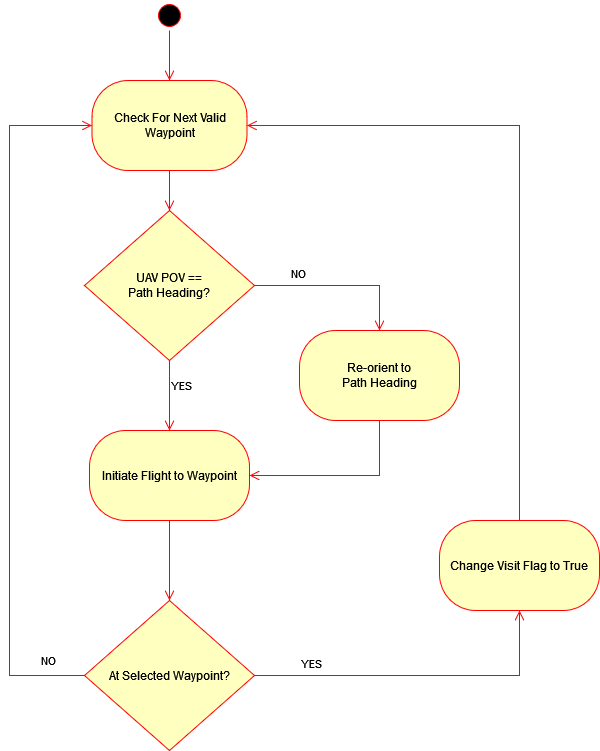

The diagram above was exported from draw.io. Its source (the exported page's mxGraphModel, read from the mxfile embedded in the PNG):
<mxGraphModel dx="1422" dy="710" grid="1" gridSize="10" guides="1" tooltips="1" connect="1" arrows="1" fold="1" page="1" pageScale="1" pageWidth="850" pageHeight="1100" math="0" shadow="0">
  <root>
    <mxCell id="0" />
    <mxCell id="1" parent="0" />
    <mxCell id="HaXaQ5E0BjMqJWI1M5KT-2" value="" style="ellipse;html=1;shape=startState;fillColor=#000000;strokeColor=#ff0000;" parent="1" vertex="1">
      <mxGeometry x="225" y="60" width="30" height="30" as="geometry" />
    </mxCell>
    <mxCell id="HaXaQ5E0BjMqJWI1M5KT-3" value="" style="edgeStyle=orthogonalEdgeStyle;html=1;verticalAlign=bottom;endArrow=open;endSize=8;strokeColor=#ff0000;rounded=0;entryX=0.5;entryY=0;entryDx=0;entryDy=0;" parent="1" source="HaXaQ5E0BjMqJWI1M5KT-2" target="HaXaQ5E0BjMqJWI1M5KT-4" edge="1">
      <mxGeometry relative="1" as="geometry">
        <mxPoint x="257.5" y="150" as="targetPoint" />
      </mxGeometry>
    </mxCell>
    <mxCell id="HaXaQ5E0BjMqJWI1M5KT-4" value="Check For Next Valid Waypoint" style="rounded=1;whiteSpace=wrap;html=1;arcSize=40;fontColor=#000000;fillColor=#ffffc0;strokeColor=#ff0000;" parent="1" vertex="1">
      <mxGeometry x="162.5" y="140" width="155" height="90" as="geometry" />
    </mxCell>
    <mxCell id="HaXaQ5E0BjMqJWI1M5KT-5" value="" style="edgeStyle=orthogonalEdgeStyle;html=1;verticalAlign=bottom;endArrow=open;endSize=8;strokeColor=#ff0000;rounded=0;entryX=0.5;entryY=0;entryDx=0;entryDy=0;" parent="1" source="HaXaQ5E0BjMqJWI1M5KT-4" target="w0WDRvAq3e5U5MBxtoUQ-5" edge="1">
      <mxGeometry relative="1" as="geometry">
        <mxPoint x="240" y="270" as="targetPoint" />
      </mxGeometry>
    </mxCell>
    <mxCell id="HaXaQ5E0BjMqJWI1M5KT-7" value="Initiate Flight to Waypoint" style="rounded=1;whiteSpace=wrap;html=1;arcSize=40;fontColor=#000000;fillColor=#ffffc0;strokeColor=#ff0000;" parent="1" vertex="1">
      <mxGeometry x="160" y="490" width="160" height="90" as="geometry" />
    </mxCell>
    <mxCell id="HaXaQ5E0BjMqJWI1M5KT-8" value="" style="edgeStyle=orthogonalEdgeStyle;html=1;verticalAlign=bottom;endArrow=open;endSize=8;strokeColor=#ff0000;rounded=0;entryX=0.5;entryY=0;entryDx=0;entryDy=0;" parent="1" source="HaXaQ5E0BjMqJWI1M5KT-7" target="HaXaQ5E0BjMqJWI1M5KT-28" edge="1">
      <mxGeometry relative="1" as="geometry">
        <mxPoint x="240" y="770" as="targetPoint" />
      </mxGeometry>
    </mxCell>
    <mxCell id="HaXaQ5E0BjMqJWI1M5KT-28" value="At Selected Waypoint?" style="rhombus;whiteSpace=wrap;html=1;fillColor=#ffffc0;strokeColor=#ff0000;" parent="1" vertex="1">
      <mxGeometry x="155" y="660" width="170" height="150" as="geometry" />
    </mxCell>
    <mxCell id="HaXaQ5E0BjMqJWI1M5KT-29" value="NO" style="edgeStyle=orthogonalEdgeStyle;html=1;align=left;verticalAlign=bottom;endArrow=open;endSize=8;strokeColor=#ff0000;rounded=0;exitX=0;exitY=0.5;exitDx=0;exitDy=0;entryX=0;entryY=0.5;entryDx=0;entryDy=0;" parent="1" source="HaXaQ5E0BjMqJWI1M5KT-28" target="HaXaQ5E0BjMqJWI1M5KT-4" edge="1">
      <mxGeometry x="-0.8728" y="-5" relative="1" as="geometry">
        <mxPoint x="100" y="230" as="targetPoint" />
        <Array as="points">
          <mxPoint x="80" y="735" />
          <mxPoint x="80" y="185" />
        </Array>
        <mxPoint as="offset" />
      </mxGeometry>
    </mxCell>
    <mxCell id="HaXaQ5E0BjMqJWI1M5KT-30" value="YES" style="edgeStyle=orthogonalEdgeStyle;html=1;align=left;verticalAlign=top;endArrow=open;endSize=8;strokeColor=#ff0000;rounded=0;entryX=0.5;entryY=1;entryDx=0;entryDy=0;" parent="1" source="HaXaQ5E0BjMqJWI1M5KT-28" target="HaXaQ5E0BjMqJWI1M5KT-31" edge="1">
      <mxGeometry x="-0.7273" y="25" relative="1" as="geometry">
        <mxPoint x="440" y="745" as="targetPoint" />
        <mxPoint as="offset" />
      </mxGeometry>
    </mxCell>
    <mxCell id="HaXaQ5E0BjMqJWI1M5KT-31" value="Change Visit Flag to True" style="rounded=1;whiteSpace=wrap;html=1;arcSize=40;fontColor=#000000;fillColor=#ffffc0;strokeColor=#ff0000;" parent="1" vertex="1">
      <mxGeometry x="510" y="580" width="160" height="90" as="geometry" />
    </mxCell>
    <mxCell id="HaXaQ5E0BjMqJWI1M5KT-32" value="" style="edgeStyle=orthogonalEdgeStyle;html=1;verticalAlign=bottom;endArrow=open;endSize=8;strokeColor=#ff0000;rounded=0;entryX=1;entryY=0.5;entryDx=0;entryDy=0;exitX=0.5;exitY=0;exitDx=0;exitDy=0;" parent="1" source="HaXaQ5E0BjMqJWI1M5KT-31" target="HaXaQ5E0BjMqJWI1M5KT-4" edge="1">
      <mxGeometry relative="1" as="geometry">
        <mxPoint x="420" y="420" as="targetPoint" />
        <Array as="points">
          <mxPoint x="590" y="185" />
        </Array>
        <mxPoint x="610" y="430" as="sourcePoint" />
      </mxGeometry>
    </mxCell>
    <mxCell id="w0WDRvAq3e5U5MBxtoUQ-1" value="&lt;div&gt;Re-orient to&lt;/div&gt;&lt;div&gt;Path Heading&lt;/div&gt;" style="rounded=1;whiteSpace=wrap;html=1;arcSize=40;fontColor=#000000;fillColor=#ffffc0;strokeColor=#ff0000;" vertex="1" parent="1">
      <mxGeometry x="370" y="390" width="160" height="90" as="geometry" />
    </mxCell>
    <mxCell id="w0WDRvAq3e5U5MBxtoUQ-2" value="" style="edgeStyle=orthogonalEdgeStyle;html=1;verticalAlign=bottom;endArrow=open;endSize=8;strokeColor=#ff0000;rounded=0;entryX=1;entryY=0.5;entryDx=0;entryDy=0;exitX=0.5;exitY=1;exitDx=0;exitDy=0;" edge="1" parent="1" source="w0WDRvAq3e5U5MBxtoUQ-1" target="HaXaQ5E0BjMqJWI1M5KT-7">
      <mxGeometry relative="1" as="geometry">
        <mxPoint x="345" y="420" as="targetPoint" />
        <mxPoint x="240" y="380" as="sourcePoint" />
      </mxGeometry>
    </mxCell>
    <mxCell id="w0WDRvAq3e5U5MBxtoUQ-4" value="YES" style="edgeStyle=orthogonalEdgeStyle;html=1;align=left;verticalAlign=bottom;endArrow=open;endSize=8;strokeColor=#ff0000;rounded=0;exitX=0.5;exitY=1;exitDx=0;exitDy=0;entryX=0.5;entryY=0;entryDx=0;entryDy=0;" edge="1" parent="1" source="w0WDRvAq3e5U5MBxtoUQ-5" target="HaXaQ5E0BjMqJWI1M5KT-7">
      <mxGeometry relative="1" as="geometry">
        <mxPoint x="170" y="470" as="targetPoint" />
        <mxPoint x="150" y="360" as="sourcePoint" />
      </mxGeometry>
    </mxCell>
    <mxCell id="w0WDRvAq3e5U5MBxtoUQ-5" value="&lt;div&gt;UAV POV ==&lt;/div&gt;&lt;div&gt;Path Heading?&lt;br&gt;&lt;/div&gt;" style="rhombus;whiteSpace=wrap;html=1;fillColor=#ffffc0;strokeColor=#ff0000;" vertex="1" parent="1">
      <mxGeometry x="155" y="270" width="170" height="150" as="geometry" />
    </mxCell>
    <mxCell id="w0WDRvAq3e5U5MBxtoUQ-6" value="NO" style="edgeStyle=orthogonalEdgeStyle;html=1;align=left;verticalAlign=top;endArrow=open;endSize=8;strokeColor=#ff0000;rounded=0;entryX=0.5;entryY=0;entryDx=0;entryDy=0;exitX=1;exitY=0.5;exitDx=0;exitDy=0;" edge="1" parent="1" source="w0WDRvAq3e5U5MBxtoUQ-5" target="w0WDRvAq3e5U5MBxtoUQ-1">
      <mxGeometry x="-0.5833" y="25" relative="1" as="geometry">
        <mxPoint x="600" y="770" as="targetPoint" />
        <mxPoint as="offset" />
        <mxPoint x="335" y="835" as="sourcePoint" />
      </mxGeometry>
    </mxCell>
  </root>
</mxGraphModel>